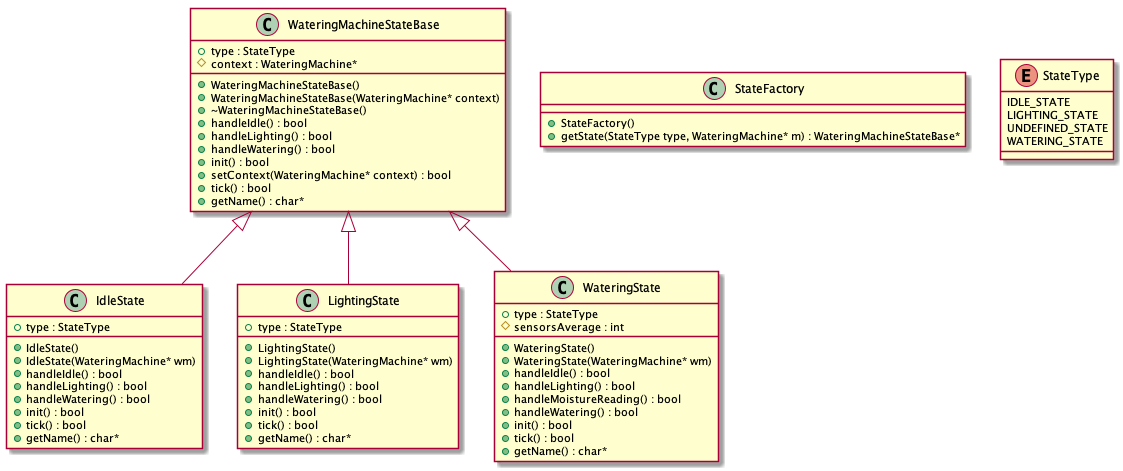

The diagram above was rendered by PlantUML. Its source (embedded in the PNG):
@startuml






class IdleState {
	+IdleState()
	+IdleState(WateringMachine* wm)
	+type : StateType
	+handleIdle() : bool
	+handleLighting() : bool
	+handleWatering() : bool
	+init() : bool
	+tick() : bool
	+getName() : char*
}


class LightingState {
	+LightingState()
	+LightingState(WateringMachine* wm)
	+type : StateType
	+handleIdle() : bool
	+handleLighting() : bool
	+handleWatering() : bool
	+init() : bool
	+tick() : bool
	+getName() : char*
}


class StateFactory {
	+StateFactory()
	+getState(StateType type, WateringMachine* m) : WateringMachineStateBase*
}


class WateringMachineStateBase {
	+WateringMachineStateBase()
	+WateringMachineStateBase(WateringMachine* context)
	+~WateringMachineStateBase()
	+type : StateType
	#context : WateringMachine*
	+handleIdle() : bool
	+handleLighting() : bool
	+handleWatering() : bool
	+init() : bool
	+setContext(WateringMachine* context) : bool
	+tick() : bool
	+getName() : char*
}


class WateringState {
	+WateringState()
	+WateringState(WateringMachine* wm)
	+type : StateType
	+handleIdle() : bool
	+handleLighting() : bool
	+handleMoistureReading() : bool
	+handleWatering() : bool
	+init() : bool
	+tick() : bool
	+getName() : char*
	#sensorsAverage : int
}


enum StateType {
	IDLE_STATE
	LIGHTING_STATE
	UNDEFINED_STATE
	WATERING_STATE
}






WateringMachineStateBase <|-- IdleState


WateringMachineStateBase <|-- LightingState


WateringMachineStateBase <|-- WateringState









@enduml